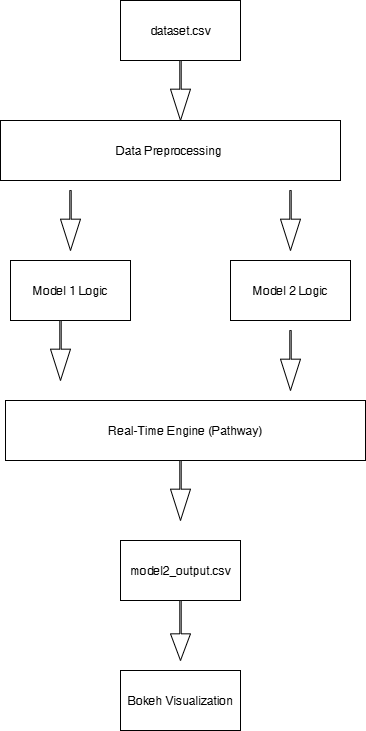

The diagram above was exported from draw.io. Its source (the exported page's mxGraphModel, read from the mxfile embedded in the PNG):
<mxGraphModel dx="786" dy="463" grid="1" gridSize="10" guides="1" tooltips="1" connect="1" arrows="1" fold="1" page="1" pageScale="1" pageWidth="850" pageHeight="1100" math="0" shadow="0">
  <root>
    <mxCell id="0" />
    <mxCell id="1" parent="0" />
    <mxCell id="i9Y5YBMzByRiliE2BZPU-4" value="&lt;font&gt;dataset.csv&lt;/font&gt;" style="rounded=0;whiteSpace=wrap;html=1;" vertex="1" parent="1">
      <mxGeometry x="350" y="20" width="120" height="60" as="geometry" />
    </mxCell>
    <mxCell id="i9Y5YBMzByRiliE2BZPU-5" value="Data Preprocessing&amp;nbsp;" style="rounded=0;whiteSpace=wrap;html=1;" vertex="1" parent="1">
      <mxGeometry x="230" y="140" width="340" height="60" as="geometry" />
    </mxCell>
    <mxCell id="i9Y5YBMzByRiliE2BZPU-6" value="Model 1 Logic" style="rounded=0;whiteSpace=wrap;html=1;" vertex="1" parent="1">
      <mxGeometry x="240" y="280" width="120" height="60" as="geometry" />
    </mxCell>
    <mxCell id="i9Y5YBMzByRiliE2BZPU-7" value="Model 2 Logic" style="rounded=0;whiteSpace=wrap;html=1;" vertex="1" parent="1">
      <mxGeometry x="460" y="280" width="120" height="60" as="geometry" />
    </mxCell>
    <mxCell id="i9Y5YBMzByRiliE2BZPU-8" value="Real-Time Engine (Pathway)" style="rounded=0;whiteSpace=wrap;html=1;" vertex="1" parent="1">
      <mxGeometry x="235" y="420" width="360" height="60" as="geometry" />
    </mxCell>
    <mxCell id="i9Y5YBMzByRiliE2BZPU-9" value="model2_output.csv" style="rounded=0;whiteSpace=wrap;html=1;" vertex="1" parent="1">
      <mxGeometry x="350" y="560" width="120" height="60" as="geometry" />
    </mxCell>
    <mxCell id="i9Y5YBMzByRiliE2BZPU-10" value="Bokeh Visualization" style="rounded=0;whiteSpace=wrap;html=1;" vertex="1" parent="1">
      <mxGeometry x="350" y="690" width="120" height="60" as="geometry" />
    </mxCell>
    <mxCell id="i9Y5YBMzByRiliE2BZPU-14" value="" style="html=1;shadow=0;dashed=0;align=center;verticalAlign=middle;shape=mxgraph.arrows2.arrow;dy=0.93;dx=26.67;direction=south;notch=0;" vertex="1" parent="1">
      <mxGeometry x="400" y="620" width="20" height="60" as="geometry" />
    </mxCell>
    <mxCell id="i9Y5YBMzByRiliE2BZPU-16" value="" style="html=1;shadow=0;dashed=0;align=center;verticalAlign=middle;shape=mxgraph.arrows2.arrow;dy=0.93;dx=31.33;direction=south;notch=0;" vertex="1" parent="1">
      <mxGeometry x="400" y="480" width="20" height="60" as="geometry" />
    </mxCell>
    <mxCell id="i9Y5YBMzByRiliE2BZPU-19" value="" style="html=1;shadow=0;dashed=0;align=center;verticalAlign=middle;shape=mxgraph.arrows2.arrow;dy=0.93;dx=31.33;direction=south;notch=0;" vertex="1" parent="1">
      <mxGeometry x="510" y="350" width="20" height="60" as="geometry" />
    </mxCell>
    <mxCell id="i9Y5YBMzByRiliE2BZPU-21" value="" style="html=1;shadow=0;dashed=0;align=center;verticalAlign=middle;shape=mxgraph.arrows2.arrow;dy=0.93;dx=31.33;direction=south;notch=0;" vertex="1" parent="1">
      <mxGeometry x="280" y="340" width="20" height="60" as="geometry" />
    </mxCell>
    <mxCell id="i9Y5YBMzByRiliE2BZPU-22" value="" style="html=1;shadow=0;dashed=0;align=center;verticalAlign=middle;shape=mxgraph.arrows2.arrow;dy=0.93;dx=31.33;direction=south;notch=0;" vertex="1" parent="1">
      <mxGeometry x="290" y="210" width="20" height="60" as="geometry" />
    </mxCell>
    <mxCell id="i9Y5YBMzByRiliE2BZPU-23" value="" style="html=1;shadow=0;dashed=0;align=center;verticalAlign=middle;shape=mxgraph.arrows2.arrow;dy=0.93;dx=31.33;direction=south;notch=0;" vertex="1" parent="1">
      <mxGeometry x="510" y="210" width="20" height="60" as="geometry" />
    </mxCell>
    <mxCell id="i9Y5YBMzByRiliE2BZPU-24" value="" style="html=1;shadow=0;dashed=0;align=center;verticalAlign=middle;shape=mxgraph.arrows2.arrow;dy=0.93;dx=31.33;direction=south;notch=0;" vertex="1" parent="1">
      <mxGeometry x="400" y="80" width="20" height="60" as="geometry" />
    </mxCell>
  </root>
</mxGraphModel>